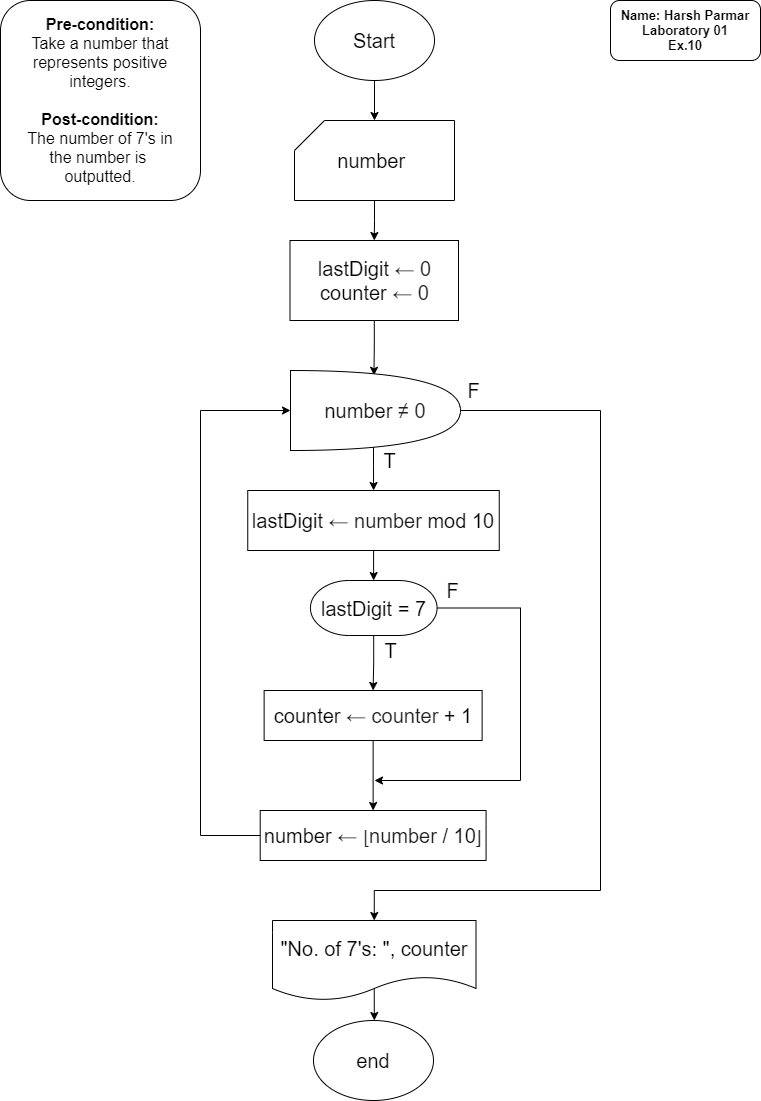

The diagram above was exported from draw.io. Its source (the exported page's mxGraphModel, read from the mxfile embedded in the PNG):
<mxGraphModel dx="1024" dy="632" grid="1" gridSize="10" guides="1" tooltips="1" connect="1" arrows="1" fold="1" page="1" pageScale="1" pageWidth="827" pageHeight="1169" math="0" shadow="0">
  <root>
    <mxCell id="0" />
    <mxCell id="1" parent="0" />
    <mxCell id="HMuUHl0NKFaPObD8N0bV-1" value="&lt;font style=&quot;font-size: 16px&quot;&gt;&lt;b&gt;Pre-condition:&lt;/b&gt;&lt;br&gt;&lt;font style=&quot;font-size: 16px&quot;&gt;Take a number that represents positive integers.&lt;/font&gt;&lt;br&gt;&lt;br&gt;&lt;b&gt;Post-condition:&lt;/b&gt;&lt;br&gt;The number of 7's in&lt;br&gt;the number is &lt;br&gt;outputted.&lt;br&gt;&lt;/font&gt;" style="rounded=1;whiteSpace=wrap;html=1;" parent="1" vertex="1">
      <mxGeometry x="40" y="40" width="200" height="200" as="geometry" />
    </mxCell>
    <mxCell id="HMuUHl0NKFaPObD8N0bV-2" value="" style="edgeStyle=orthogonalEdgeStyle;rounded=0;orthogonalLoop=1;jettySize=auto;html=1;" parent="1" source="HMuUHl0NKFaPObD8N0bV-3" target="HMuUHl0NKFaPObD8N0bV-5" edge="1">
      <mxGeometry relative="1" as="geometry" />
    </mxCell>
    <mxCell id="HMuUHl0NKFaPObD8N0bV-3" value="&lt;font style=&quot;font-size: 20px&quot;&gt;Start&lt;/font&gt;" style="ellipse;whiteSpace=wrap;html=1;" parent="1" vertex="1">
      <mxGeometry x="354" y="40" width="120" height="80" as="geometry" />
    </mxCell>
    <mxCell id="HMuUHl0NKFaPObD8N0bV-26" value="" style="edgeStyle=orthogonalEdgeStyle;rounded=0;orthogonalLoop=1;jettySize=auto;html=1;" parent="1" source="HMuUHl0NKFaPObD8N0bV-5" target="HMuUHl0NKFaPObD8N0bV-25" edge="1">
      <mxGeometry relative="1" as="geometry" />
    </mxCell>
    <mxCell id="HMuUHl0NKFaPObD8N0bV-5" value="&lt;font style=&quot;font-size: 20px&quot;&gt;number&amp;nbsp;&lt;/font&gt;" style="shape=card;whiteSpace=wrap;html=1;" parent="1" vertex="1">
      <mxGeometry x="334" y="160" width="160" height="80" as="geometry" />
    </mxCell>
    <mxCell id="HMuUHl0NKFaPObD8N0bV-31" value="" style="edgeStyle=orthogonalEdgeStyle;rounded=0;orthogonalLoop=1;jettySize=auto;html=1;" parent="1" source="HMuUHl0NKFaPObD8N0bV-12" target="HMuUHl0NKFaPObD8N0bV-24" edge="1">
      <mxGeometry relative="1" as="geometry" />
    </mxCell>
    <mxCell id="HMuUHl0NKFaPObD8N0bV-12" value="&lt;font style=&quot;font-size: 20px&quot;&gt;lastDigit&amp;nbsp;&lt;span style=&quot;color: rgb(32 , 33 , 34) ; font-family: sans-serif ; background-color: rgb(255 , 255 , 255)&quot;&gt;← number&lt;/span&gt;&amp;nbsp;mod 10&lt;br&gt;&lt;/font&gt;" style="whiteSpace=wrap;html=1;align=center;" parent="1" vertex="1">
      <mxGeometry x="287.25" y="530" width="251.5" height="60" as="geometry" />
    </mxCell>
    <mxCell id="vpxeYOUeJEM1Zq8uBkR3-11" style="edgeStyle=orthogonalEdgeStyle;rounded=0;orthogonalLoop=1;jettySize=auto;html=1;exitX=0;exitY=0.5;exitDx=0;exitDy=0;entryX=0;entryY=0.5;entryDx=0;entryDy=0;entryPerimeter=0;" parent="1" source="HMuUHl0NKFaPObD8N0bV-16" target="vpxeYOUeJEM1Zq8uBkR3-1" edge="1">
      <mxGeometry relative="1" as="geometry">
        <Array as="points">
          <mxPoint x="240" y="875" />
          <mxPoint x="240" y="450" />
        </Array>
      </mxGeometry>
    </mxCell>
    <mxCell id="HMuUHl0NKFaPObD8N0bV-16" value="&lt;span style=&quot;font-size: 20px&quot;&gt;number&amp;nbsp;&lt;/span&gt;&lt;span style=&quot;font-size: 20px ; color: rgb(32 , 33 , 34) ; font-family: sans-serif ; background-color: rgb(255 , 255 , 255)&quot;&gt;←&amp;nbsp;&lt;/span&gt;&lt;span style=&quot;color: rgb(22 , 22 , 22) ; font-family: &amp;#34;katex_main&amp;#34; , &amp;#34;times new roman&amp;#34; , serif ; font-size: 18.15px ; background-color: rgb(255 , 255 , 255)&quot;&gt;⌊&lt;/span&gt;&lt;span style=&quot;font-size: 20px ; color: rgb(32 , 33 , 34) ; font-family: sans-serif ; background-color: rgb(255 , 255 , 255)&quot;&gt;number&lt;/span&gt;&lt;span style=&quot;font-size: 20px&quot;&gt;&amp;nbsp;/ 10&lt;/span&gt;&lt;span style=&quot;color: rgb(22 , 22 , 22) ; font-family: &amp;#34;katex_main&amp;#34; , &amp;#34;times new roman&amp;#34; , serif ; font-size: 18.15px ; background-color: rgb(255 , 255 , 255)&quot;&gt;⌋&lt;/span&gt;" style="whiteSpace=wrap;html=1;" parent="1" vertex="1">
      <mxGeometry x="299.7" y="850" width="225.87" height="50" as="geometry" />
    </mxCell>
    <mxCell id="HMuUHl0NKFaPObD8N0bV-17" value="&lt;font style=&quot;font-size: 20px&quot;&gt;end&lt;/font&gt;" style="ellipse;whiteSpace=wrap;html=1;" parent="1" vertex="1">
      <mxGeometry x="353" y="1060" width="120" height="80" as="geometry" />
    </mxCell>
    <mxCell id="HMuUHl0NKFaPObD8N0bV-18" value="&lt;font style=&quot;font-size: 20px&quot;&gt;T&lt;/font&gt;" style="text;html=1;align=center;verticalAlign=middle;resizable=0;points=[];autosize=1;" parent="1" vertex="1">
      <mxGeometry x="414.75" y="680" width="30" height="20" as="geometry" />
    </mxCell>
    <mxCell id="HMuUHl0NKFaPObD8N0bV-20" value="&lt;blockquote style=&quot;margin: 0 0 0 40px ; border: none ; padding: 0px&quot;&gt;&lt;/blockquote&gt;&lt;b style=&quot;font-size: 13px&quot;&gt;Name: Harsh Parmar&lt;/b&gt;&lt;br&gt;&lt;blockquote style=&quot;margin: 0 0 0 40px ; border: none ; padding: 0px&quot;&gt;&lt;/blockquote&gt;&lt;b style=&quot;font-size: 13px&quot;&gt;Laboratory 01&lt;/b&gt;&lt;br&gt;&lt;b style=&quot;font-size: 13px&quot;&gt;&lt;div&gt;&lt;b&gt;Ex.10&lt;/b&gt;&lt;/div&gt;&lt;/b&gt;" style="rounded=1;whiteSpace=wrap;html=1;align=center;" parent="1" vertex="1">
      <mxGeometry x="650" y="40" width="150" height="60" as="geometry" />
    </mxCell>
    <mxCell id="HMuUHl0NKFaPObD8N0bV-44" value="" style="edgeStyle=orthogonalEdgeStyle;rounded=0;orthogonalLoop=1;jettySize=auto;html=1;exitX=0.5;exitY=0.855;exitDx=0;exitDy=0;exitPerimeter=0;" parent="1" source="HMuUHl0NKFaPObD8N0bV-22" target="HMuUHl0NKFaPObD8N0bV-17" edge="1">
      <mxGeometry relative="1" as="geometry" />
    </mxCell>
    <mxCell id="HMuUHl0NKFaPObD8N0bV-22" value="&lt;font style=&quot;font-size: 20px&quot;&gt;&quot;No. of 7's: &quot;, counter&lt;/font&gt;" style="shape=document;whiteSpace=wrap;html=1;boundedLbl=1;" parent="1" vertex="1">
      <mxGeometry x="312" y="960" width="203.5" height="80" as="geometry" />
    </mxCell>
    <mxCell id="HMuUHl0NKFaPObD8N0bV-41" style="edgeStyle=orthogonalEdgeStyle;rounded=0;orthogonalLoop=1;jettySize=auto;html=1;exitX=1;exitY=0.5;exitDx=0;exitDy=0;exitPerimeter=0;" parent="1" source="HMuUHl0NKFaPObD8N0bV-24" edge="1">
      <mxGeometry relative="1" as="geometry">
        <mxPoint x="414" y="820" as="targetPoint" />
        <Array as="points">
          <mxPoint x="560" y="648" />
          <mxPoint x="560" y="820" />
        </Array>
      </mxGeometry>
    </mxCell>
    <mxCell id="vpxeYOUeJEM1Zq8uBkR3-4" value="" style="edgeStyle=orthogonalEdgeStyle;rounded=0;orthogonalLoop=1;jettySize=auto;html=1;" parent="1" source="HMuUHl0NKFaPObD8N0bV-24" target="HMuUHl0NKFaPObD8N0bV-32" edge="1">
      <mxGeometry relative="1" as="geometry" />
    </mxCell>
    <mxCell id="HMuUHl0NKFaPObD8N0bV-24" value="&lt;font style=&quot;font-size: 20px&quot;&gt;lastDigit = 7&lt;/font&gt;" style="strokeWidth=1;html=1;shape=mxgraph.flowchart.terminator;whiteSpace=wrap;" parent="1" vertex="1">
      <mxGeometry x="349.94" y="620" width="126.62" height="55" as="geometry" />
    </mxCell>
    <mxCell id="vpxeYOUeJEM1Zq8uBkR3-6" value="" style="edgeStyle=orthogonalEdgeStyle;rounded=0;orthogonalLoop=1;jettySize=auto;html=1;entryX=0.491;entryY=0.06;entryDx=0;entryDy=0;entryPerimeter=0;" parent="1" source="HMuUHl0NKFaPObD8N0bV-25" target="vpxeYOUeJEM1Zq8uBkR3-1" edge="1">
      <mxGeometry relative="1" as="geometry" />
    </mxCell>
    <mxCell id="HMuUHl0NKFaPObD8N0bV-25" value="&lt;span style=&quot;font-size: 20px&quot;&gt;lastDigit&amp;nbsp;&lt;/span&gt;&lt;span style=&quot;font-size: 20px ; color: rgb(32 , 33 , 34) ; font-family: sans-serif ; background-color: rgb(255 , 255 , 255)&quot;&gt;← 0&lt;/span&gt;&lt;span style=&quot;font-size: 20px&quot;&gt;&lt;br&gt;counter&amp;nbsp;&lt;/span&gt;&lt;span style=&quot;font-size: 20px ; color: rgb(32 , 33 , 34) ; font-family: sans-serif ; background-color: rgb(255 , 255 , 255)&quot;&gt;← 0&lt;/span&gt;" style="whiteSpace=wrap;html=1;" parent="1" vertex="1">
      <mxGeometry x="329.5" y="280" width="168.5" height="80" as="geometry" />
    </mxCell>
    <mxCell id="HMuUHl0NKFaPObD8N0bV-42" style="edgeStyle=orthogonalEdgeStyle;rounded=0;orthogonalLoop=1;jettySize=auto;html=1;exitX=0.5;exitY=1;exitDx=0;exitDy=0;entryX=0.5;entryY=0;entryDx=0;entryDy=0;" parent="1" source="HMuUHl0NKFaPObD8N0bV-32" target="HMuUHl0NKFaPObD8N0bV-16" edge="1">
      <mxGeometry relative="1" as="geometry" />
    </mxCell>
    <mxCell id="HMuUHl0NKFaPObD8N0bV-32" value="&lt;span style=&quot;font-size: 20px&quot;&gt;counter&amp;nbsp;&lt;/span&gt;&lt;span style=&quot;font-size: 20px ; color: rgb(32 , 33 , 34) ; font-family: sans-serif ; background-color: rgb(255 , 255 , 255)&quot;&gt;← counter&lt;/span&gt;&lt;span style=&quot;font-size: 20px&quot;&gt;&amp;nbsp;+ 1&lt;/span&gt;" style="whiteSpace=wrap;html=1;strokeWidth=1;" parent="1" vertex="1">
      <mxGeometry x="303.63" y="730" width="218" height="50" as="geometry" />
    </mxCell>
    <mxCell id="HMuUHl0NKFaPObD8N0bV-38" value="&lt;font style=&quot;font-size: 20px&quot;&gt;F&lt;/font&gt;" style="text;html=1;align=center;verticalAlign=middle;resizable=0;points=[];autosize=1;" parent="1" vertex="1">
      <mxGeometry x="476.56" y="620" width="30" height="20" as="geometry" />
    </mxCell>
    <mxCell id="HMuUHl0NKFaPObD8N0bV-45" value="&lt;font style=&quot;font-size: 20px&quot;&gt;F&lt;/font&gt;" style="text;html=1;align=center;verticalAlign=middle;resizable=0;points=[];autosize=1;" parent="1" vertex="1">
      <mxGeometry x="498" y="420" width="30" height="20" as="geometry" />
    </mxCell>
    <mxCell id="HMuUHl0NKFaPObD8N0bV-46" value="&lt;font style=&quot;font-size: 20px&quot;&gt;T&lt;/font&gt;" style="text;html=1;align=center;verticalAlign=middle;resizable=0;points=[];autosize=1;" parent="1" vertex="1">
      <mxGeometry x="414" y="490" width="30" height="20" as="geometry" />
    </mxCell>
    <mxCell id="vpxeYOUeJEM1Zq8uBkR3-8" value="" style="edgeStyle=orthogonalEdgeStyle;rounded=0;orthogonalLoop=1;jettySize=auto;html=1;" parent="1" target="HMuUHl0NKFaPObD8N0bV-12" edge="1">
      <mxGeometry relative="1" as="geometry">
        <mxPoint x="413" y="480" as="sourcePoint" />
      </mxGeometry>
    </mxCell>
    <mxCell id="vpxeYOUeJEM1Zq8uBkR3-10" style="edgeStyle=orthogonalEdgeStyle;rounded=0;orthogonalLoop=1;jettySize=auto;html=1;exitX=1;exitY=0.5;exitDx=0;exitDy=0;exitPerimeter=0;entryX=0.5;entryY=0;entryDx=0;entryDy=0;" parent="1" source="vpxeYOUeJEM1Zq8uBkR3-1" target="HMuUHl0NKFaPObD8N0bV-22" edge="1">
      <mxGeometry relative="1" as="geometry">
        <mxPoint x="415" y="930" as="targetPoint" />
        <Array as="points">
          <mxPoint x="640" y="450" />
          <mxPoint x="640" y="930" />
          <mxPoint x="414" y="930" />
        </Array>
      </mxGeometry>
    </mxCell>
    <mxCell id="vpxeYOUeJEM1Zq8uBkR3-1" value="&lt;font style=&quot;font-size: 20px&quot;&gt;number&amp;nbsp;&lt;span style=&quot;color: rgb(32 , 33 , 36) ; font-family: &amp;#34;arial&amp;#34; , sans-serif ; text-align: left ; background-color: rgb(255 , 255 , 255)&quot;&gt;≠ 0&lt;/span&gt;&lt;/font&gt;" style="shape=or;whiteSpace=wrap;html=1;" parent="1" vertex="1">
      <mxGeometry x="330" y="410" width="170" height="80" as="geometry" />
    </mxCell>
  </root>
</mxGraphModel>